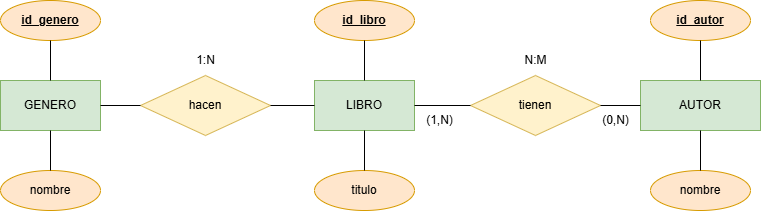

The diagram above was exported from draw.io. Its source (the exported page's mxGraphModel, read from the mxfile embedded in the PNG):
<mxGraphModel dx="1434" dy="738" grid="1" gridSize="10" guides="1" tooltips="1" connect="1" arrows="1" fold="1" page="1" pageScale="1" pageWidth="827" pageHeight="1169" math="0" shadow="0">
  <root>
    <mxCell id="0" />
    <mxCell id="1" parent="0" />
    <mxCell id="dbZpCtQka6DdyiftYSC--2" value="LIBRO" style="html=1;dashed=0;whiteSpace=wrap;fillColor=#d5e8d4;strokeColor=#82b366;" vertex="1" parent="1">
      <mxGeometry x="364" y="560" width="100" height="50" as="geometry" />
    </mxCell>
    <mxCell id="dbZpCtQka6DdyiftYSC--3" value="AUTOR" style="html=1;dashed=0;whiteSpace=wrap;fillColor=#d5e8d4;strokeColor=#82b366;" vertex="1" parent="1">
      <mxGeometry x="690" y="560" width="120" height="50" as="geometry" />
    </mxCell>
    <mxCell id="dbZpCtQka6DdyiftYSC--4" value="GENERO" style="html=1;dashed=0;whiteSpace=wrap;fillColor=#d5e8d4;strokeColor=#82b366;" vertex="1" parent="1">
      <mxGeometry x="50" y="560" width="100" height="50" as="geometry" />
    </mxCell>
    <mxCell id="dbZpCtQka6DdyiftYSC--5" value="hacen" style="shape=rhombus;html=1;dashed=0;whiteSpace=wrap;perimeter=rhombusPerimeter;fillColor=#fff2cc;strokeColor=#d6b656;" vertex="1" parent="1">
      <mxGeometry x="190" y="555" width="130" height="60" as="geometry" />
    </mxCell>
    <mxCell id="dbZpCtQka6DdyiftYSC--6" value="tienen" style="shape=rhombus;html=1;dashed=0;whiteSpace=wrap;perimeter=rhombusPerimeter;fillColor=#fff2cc;strokeColor=#d6b656;" vertex="1" parent="1">
      <mxGeometry x="520" y="555" width="130" height="60" as="geometry" />
    </mxCell>
    <mxCell id="dbZpCtQka6DdyiftYSC--7" value="" style="endArrow=none;html=1;rounded=0;exitX=1;exitY=0.5;exitDx=0;exitDy=0;entryX=0;entryY=0.5;entryDx=0;entryDy=0;" edge="1" parent="1" source="dbZpCtQka6DdyiftYSC--4" target="dbZpCtQka6DdyiftYSC--5">
      <mxGeometry width="50" height="50" relative="1" as="geometry">
        <mxPoint x="390" y="680" as="sourcePoint" />
        <mxPoint x="440" y="630" as="targetPoint" />
      </mxGeometry>
    </mxCell>
    <mxCell id="dbZpCtQka6DdyiftYSC--8" value="" style="endArrow=none;html=1;rounded=0;exitX=1;exitY=0.5;exitDx=0;exitDy=0;entryX=0;entryY=0.5;entryDx=0;entryDy=0;" edge="1" parent="1" source="dbZpCtQka6DdyiftYSC--5" target="dbZpCtQka6DdyiftYSC--2">
      <mxGeometry width="50" height="50" relative="1" as="geometry">
        <mxPoint x="390" y="680" as="sourcePoint" />
        <mxPoint x="440" y="630" as="targetPoint" />
      </mxGeometry>
    </mxCell>
    <mxCell id="dbZpCtQka6DdyiftYSC--9" value="1:N" style="text;html=1;align=center;verticalAlign=middle;resizable=0;points=[];autosize=1;strokeColor=none;fillColor=none;" vertex="1" parent="1">
      <mxGeometry x="235" y="525" width="40" height="30" as="geometry" />
    </mxCell>
    <mxCell id="dbZpCtQka6DdyiftYSC--10" value="" style="endArrow=none;html=1;rounded=0;exitX=1;exitY=0.5;exitDx=0;exitDy=0;entryX=0;entryY=0.5;entryDx=0;entryDy=0;" edge="1" parent="1" source="dbZpCtQka6DdyiftYSC--2" target="dbZpCtQka6DdyiftYSC--6">
      <mxGeometry width="50" height="50" relative="1" as="geometry">
        <mxPoint x="390" y="680" as="sourcePoint" />
        <mxPoint x="440" y="630" as="targetPoint" />
      </mxGeometry>
    </mxCell>
    <mxCell id="dbZpCtQka6DdyiftYSC--11" value="" style="endArrow=none;html=1;rounded=0;entryX=1;entryY=0.5;entryDx=0;entryDy=0;exitX=0;exitY=0.5;exitDx=0;exitDy=0;" edge="1" parent="1" source="dbZpCtQka6DdyiftYSC--3" target="dbZpCtQka6DdyiftYSC--6">
      <mxGeometry width="50" height="50" relative="1" as="geometry">
        <mxPoint x="390" y="680" as="sourcePoint" />
        <mxPoint x="440" y="630" as="targetPoint" />
      </mxGeometry>
    </mxCell>
    <mxCell id="dbZpCtQka6DdyiftYSC--12" value="(0,N)" style="text;html=1;align=center;verticalAlign=middle;resizable=0;points=[];autosize=1;strokeColor=none;fillColor=none;" vertex="1" parent="1">
      <mxGeometry x="640" y="585" width="50" height="30" as="geometry" />
    </mxCell>
    <mxCell id="dbZpCtQka6DdyiftYSC--13" value="N:M" style="text;html=1;align=center;verticalAlign=middle;resizable=0;points=[];autosize=1;strokeColor=none;fillColor=none;" vertex="1" parent="1">
      <mxGeometry x="560" y="525" width="50" height="30" as="geometry" />
    </mxCell>
    <mxCell id="dbZpCtQka6DdyiftYSC--14" value="&lt;u&gt;&lt;b&gt;id_libro&lt;/b&gt;&lt;/u&gt;" style="ellipse;whiteSpace=wrap;html=1;align=center;fillColor=#ffe6cc;strokeColor=#d79b00;" vertex="1" parent="1">
      <mxGeometry x="364" y="480" width="100" height="40" as="geometry" />
    </mxCell>
    <mxCell id="dbZpCtQka6DdyiftYSC--15" value="&lt;u&gt;&lt;b&gt;id_autor&lt;/b&gt;&lt;/u&gt;" style="ellipse;whiteSpace=wrap;html=1;align=center;fillColor=#ffe6cc;strokeColor=#d79b00;" vertex="1" parent="1">
      <mxGeometry x="700" y="480" width="100" height="40" as="geometry" />
    </mxCell>
    <mxCell id="dbZpCtQka6DdyiftYSC--16" value="&lt;b&gt;&lt;u&gt;id_genero&lt;/u&gt;&lt;/b&gt;" style="ellipse;whiteSpace=wrap;html=1;align=center;fillColor=#ffe6cc;strokeColor=#d79b00;" vertex="1" parent="1">
      <mxGeometry x="50" y="480" width="100" height="40" as="geometry" />
    </mxCell>
    <mxCell id="dbZpCtQka6DdyiftYSC--20" value="nombre" style="ellipse;whiteSpace=wrap;html=1;align=center;fillColor=#ffe6cc;strokeColor=#d79b00;" vertex="1" parent="1">
      <mxGeometry x="700" y="650" width="100" height="40" as="geometry" />
    </mxCell>
    <mxCell id="dbZpCtQka6DdyiftYSC--22" value="" style="endArrow=none;html=1;rounded=0;exitX=0.5;exitY=1;exitDx=0;exitDy=0;entryX=0.5;entryY=0;entryDx=0;entryDy=0;" edge="1" parent="1" source="dbZpCtQka6DdyiftYSC--16" target="dbZpCtQka6DdyiftYSC--4">
      <mxGeometry width="50" height="50" relative="1" as="geometry">
        <mxPoint x="390" y="570" as="sourcePoint" />
        <mxPoint x="440" y="520" as="targetPoint" />
      </mxGeometry>
    </mxCell>
    <mxCell id="dbZpCtQka6DdyiftYSC--23" value="" style="endArrow=none;html=1;rounded=0;exitX=0.5;exitY=0;exitDx=0;exitDy=0;entryX=0.5;entryY=1;entryDx=0;entryDy=0;" edge="1" parent="1" source="dbZpCtQka6DdyiftYSC--2" target="dbZpCtQka6DdyiftYSC--14">
      <mxGeometry width="50" height="50" relative="1" as="geometry">
        <mxPoint x="390" y="570" as="sourcePoint" />
        <mxPoint x="440" y="520" as="targetPoint" />
      </mxGeometry>
    </mxCell>
    <mxCell id="dbZpCtQka6DdyiftYSC--26" value="" style="endArrow=none;html=1;rounded=0;entryX=0.5;entryY=0;entryDx=0;entryDy=0;exitX=0.5;exitY=1;exitDx=0;exitDy=0;" edge="1" parent="1" source="dbZpCtQka6DdyiftYSC--15" target="dbZpCtQka6DdyiftYSC--3">
      <mxGeometry width="50" height="50" relative="1" as="geometry">
        <mxPoint x="390" y="570" as="sourcePoint" />
        <mxPoint x="440" y="520" as="targetPoint" />
      </mxGeometry>
    </mxCell>
    <mxCell id="dbZpCtQka6DdyiftYSC--27" value="" style="endArrow=none;html=1;rounded=0;exitX=0.5;exitY=0;exitDx=0;exitDy=0;entryX=0.5;entryY=1;entryDx=0;entryDy=0;" edge="1" parent="1" source="dbZpCtQka6DdyiftYSC--20" target="dbZpCtQka6DdyiftYSC--3">
      <mxGeometry width="50" height="50" relative="1" as="geometry">
        <mxPoint x="390" y="570" as="sourcePoint" />
        <mxPoint x="440" y="520" as="targetPoint" />
      </mxGeometry>
    </mxCell>
    <mxCell id="dbZpCtQka6DdyiftYSC--28" value="(1,N)" style="text;html=1;align=center;verticalAlign=middle;resizable=0;points=[];autosize=1;strokeColor=none;fillColor=none;" vertex="1" parent="1">
      <mxGeometry x="464" y="585" width="50" height="30" as="geometry" />
    </mxCell>
    <mxCell id="dbZpCtQka6DdyiftYSC--47" value="nombre" style="ellipse;whiteSpace=wrap;html=1;align=center;fillColor=#ffe6cc;strokeColor=#d79b00;" vertex="1" parent="1">
      <mxGeometry x="50" y="650" width="100" height="40" as="geometry" />
    </mxCell>
    <mxCell id="dbZpCtQka6DdyiftYSC--48" value="" style="endArrow=none;html=1;rounded=0;exitX=0.5;exitY=1;exitDx=0;exitDy=0;entryX=0.5;entryY=0;entryDx=0;entryDy=0;" edge="1" parent="1" source="dbZpCtQka6DdyiftYSC--4" target="dbZpCtQka6DdyiftYSC--47">
      <mxGeometry width="50" height="50" relative="1" as="geometry">
        <mxPoint x="110" y="530" as="sourcePoint" />
        <mxPoint x="110" y="570" as="targetPoint" />
      </mxGeometry>
    </mxCell>
    <mxCell id="dbZpCtQka6DdyiftYSC--62" value="titulo" style="ellipse;whiteSpace=wrap;html=1;align=center;fillColor=#ffe6cc;strokeColor=#d79b00;" vertex="1" parent="1">
      <mxGeometry x="364" y="650" width="100" height="40" as="geometry" />
    </mxCell>
    <mxCell id="dbZpCtQka6DdyiftYSC--63" value="" style="endArrow=none;html=1;rounded=0;exitX=0.5;exitY=0;exitDx=0;exitDy=0;entryX=0.5;entryY=1;entryDx=0;entryDy=0;" edge="1" parent="1" source="dbZpCtQka6DdyiftYSC--62" target="dbZpCtQka6DdyiftYSC--2">
      <mxGeometry width="50" height="50" relative="1" as="geometry">
        <mxPoint x="330" y="670" as="sourcePoint" />
        <mxPoint x="380" y="620" as="targetPoint" />
      </mxGeometry>
    </mxCell>
  </root>
</mxGraphModel>